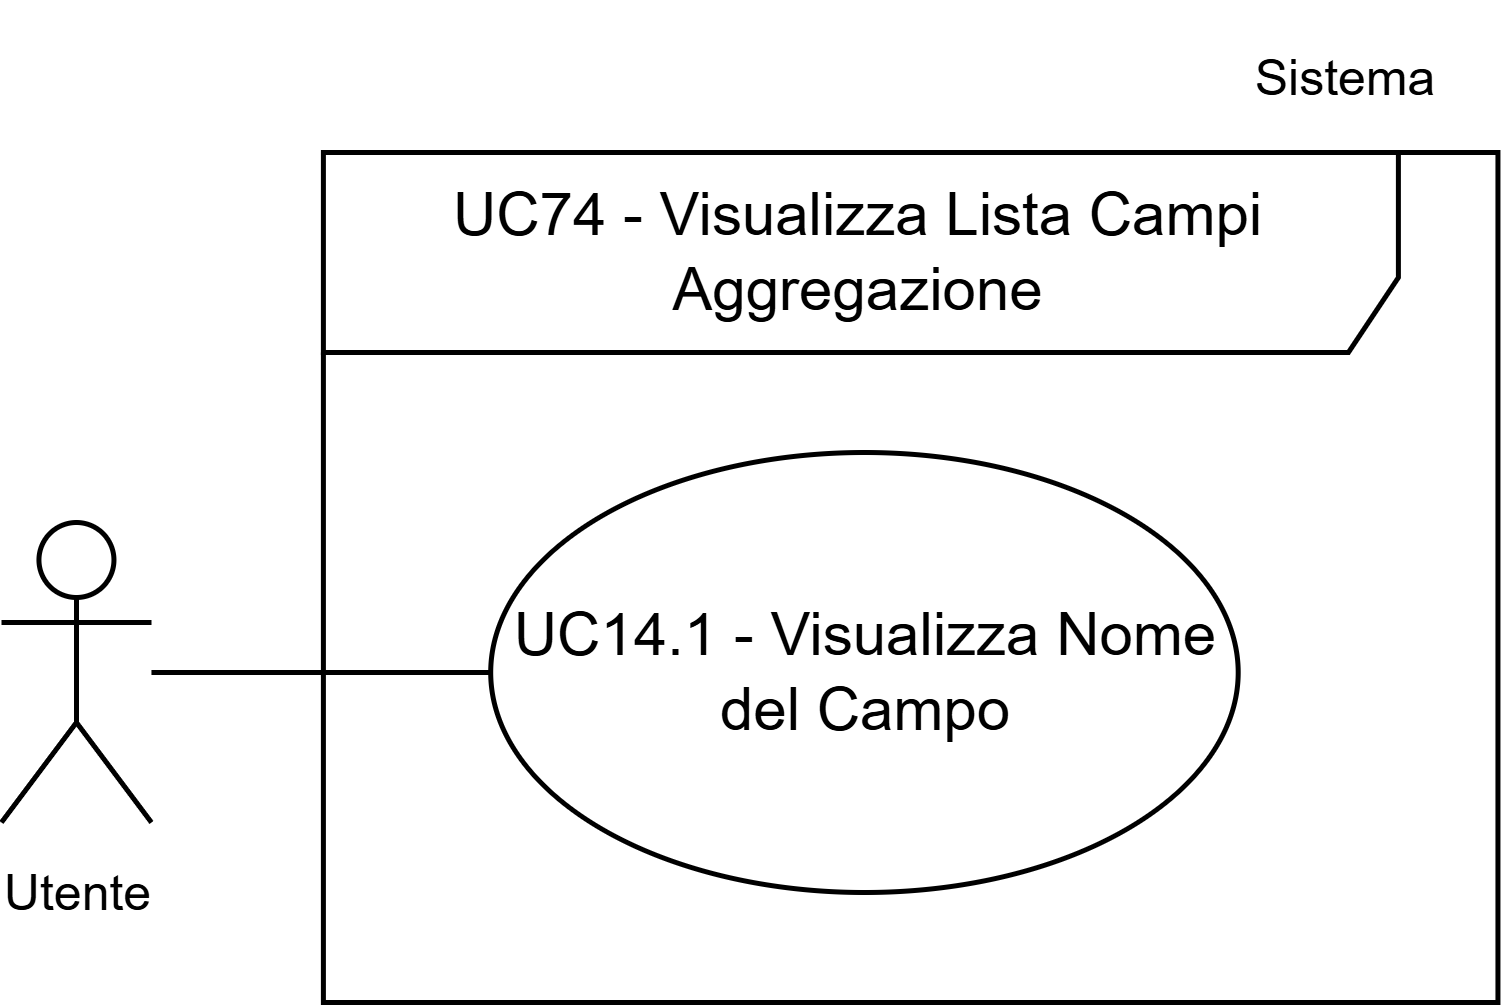

The diagram above was exported from draw.io. Its source (the exported page's mxGraphModel, read from the mxfile embedded in the PNG):
<mxGraphModel dx="1182" dy="1477" grid="1" gridSize="10" guides="1" tooltips="1" connect="1" arrows="1" fold="1" page="1" pageScale="1" pageWidth="1169" pageHeight="827" math="0" shadow="0">
  <root>
    <mxCell id="0" />
    <mxCell id="1" parent="0" />
    <mxCell id="2" parent="1" style="ellipse;whiteSpace=wrap;html=1;" value="&lt;div&gt;UC14.1 - Visualizza Nome del Campo&lt;/div&gt;" vertex="1">
      <mxGeometry height="88" width="149.5" x="742.6400000000001" y="13890" as="geometry" />
    </mxCell>
    <mxCell id="3" parent="1" style="shape=umlFrame;whiteSpace=wrap;html=1;pointerEvents=0;width=215;height=40;" value="UC74 - Visualizza Lista Campi Aggregazione" vertex="1">
      <mxGeometry height="170" width="234.91" x="709.1800000000001" y="13830" as="geometry" />
    </mxCell>
    <mxCell id="4" parent="1" style="text;html=1;whiteSpace=wrap;strokeColor=none;fillColor=none;align=center;verticalAlign=middle;rounded=0;fontSize=10;" value="Sistema" vertex="1">
      <mxGeometry height="30" width="60" x="884.09" y="13800" as="geometry" />
    </mxCell>
    <mxCell id="5" edge="1" parent="1" source="6" style="edgeStyle=orthogonalEdgeStyle;rounded=0;orthogonalLoop=1;jettySize=auto;html=1;endArrow=none;endFill=0;" target="2">
      <mxGeometry relative="1" as="geometry" />
    </mxCell>
    <mxCell id="6" parent="1" style="shape=umlActor;verticalLabelPosition=bottom;verticalAlign=top;html=1;outlineConnect=0;" value="&lt;font style=&quot;font-size: 10px;&quot;&gt;Utente&lt;/font&gt;" vertex="1">
      <mxGeometry height="60" width="30" x="644.7900000000001" y="13904" as="geometry" />
    </mxCell>
  </root>
</mxGraphModel>